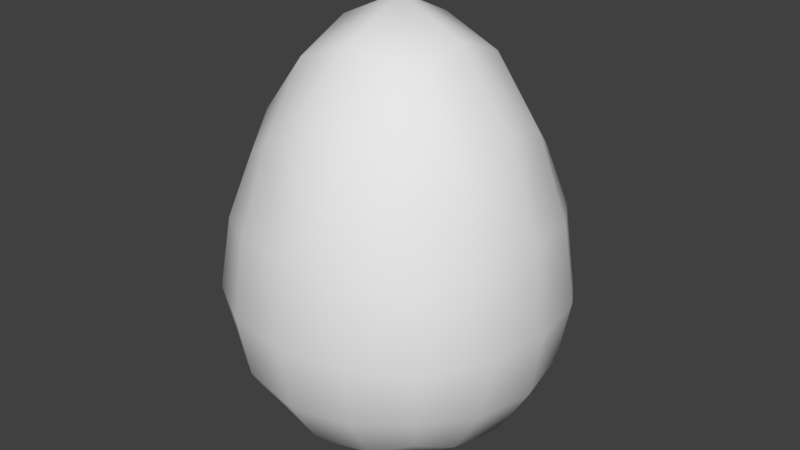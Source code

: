 # Source: egg.blend  (saved by Blender 2.78.0; exported with 4.5.12 LTS)
import bpy
from mathutils import Matrix  # noqa: F401  (used for matrix-valued properties, if any)

bpy.ops.wm.read_factory_settings(use_empty=True)
scene = bpy.context.scene
scene.name = 'Scene'

# ---- collections
col_collection_1 = bpy.data.collections.new('Collection 1'); scene.collection.children.link(col_collection_1)

# ---- materials (node trees are filled in below, after node groups)
mat_material = bpy.data.materials.new('Material')
mat_material.alpha_threshold = 0.0
mat_material.use_transparent_shadow = False
mat_material.roughness = 0.5
mat_material.line_color = (0.0, 0.0, 0.0, 1.0)

# ---- material node trees

# ---- world
world_world = bpy.data.worlds.new('World'); scene.world = world_world
world_world.color = (0.05088, 0.05088, 0.05088)
world_world.use_sun_shadow = False
world_world.sun_shadow_jitter_overblur = 0.0
world_world.cycles.sampling_method = 'MANUAL'

# ---- meshes
me_cube = bpy.data.meshes.new('Cube')
me_cube.from_pydata([(-5.405e-09, 8.476e-09, 0.05), (0.1204, -1.647e-08, 0.07027), (-3.171e-08, -0.1204, 0.07027), (-0.1204, 2.702e-08, 0.07027), (1.434e-08, 0.1204, 0.07027), (0.1121, 0.1121, 0.08935), (0.1121, -0.1121, 0.08935), (-0.1121, -0.1121, 0.08935), (-0.1121, 0.1121, 0.08935), (-6.624e-08, -8.946e-08, 0.8684), (-2.403e-08, 0.1204, 0.8116), (-0.1204, -4.461e-08, 0.8116), (-1.033e-07, -0.1204, 0.8116), (0.1204, -1.265e-07, 0.8116), (0.1121, 0.1121, 0.7684), (-0.1121, 0.1121, 0.7684), (-0.1121, -0.1121, 0.7684), (0.1121, -0.1121, 0.7684), (0.3016, -1.166e-07, 0.3561), (0.2814, 0.1204, 0.3554), (0.2814, -1.418e-07, 0.5139), (0.2814, -0.1204, 0.3554), (0.2814, -8.042e-08, 0.2312), (0.2623, 0.1121, 0.2396), (0.2623, 0.1121, 0.5012), (0.2623, -0.1121, 0.5012), (0.2623, -0.1121, 0.2396), (-1.166e-07, -0.3016, 0.3561), (0.1204, -0.2814, 0.3554), (-1.315e-07, -0.2814, 0.5139), (-0.1204, -0.2814, 0.3554), (-9.055e-08, -0.2814, 0.2312), (0.1121, -0.2623, 0.2396), (0.1121, -0.2623, 0.5012), (-0.1121, -0.2623, 0.5012), (-0.1121, -0.2623, 0.2396), (-0.3016, 3.838e-08, 0.3561), (-0.2814, -0.1204, 0.3554), (-0.2814, 2.447e-08, 0.5139), (-0.2814, 0.1204, 0.3554), (-0.2814, 4.237e-08, 0.2312), (-0.2623, -0.1121, 0.2396), (-0.2623, -0.1121, 0.5012), (-0.2623, 0.1121, 0.5012), (-0.2623, 0.1121, 0.2396), (5.527e-08, 0.3016, 0.3561), (0.1204, 0.2814, 0.3554), (5.016e-08, 0.2814, 0.2312), (-0.1204, 0.2814, 0.3554), (4.248e-08, 0.2814, 0.5139), (0.1121, 0.2623, 0.5012), (0.1121, 0.2623, 0.2396), (-0.1121, 0.2623, 0.2396), (-0.1121, 0.2623, 0.5012), (0.2057, 0.1037, 0.146), (0.2209, -4.653e-08, 0.1308), (0.2057, -0.1037, 0.146), (0.1037, 0.2057, 0.146), (3.385e-08, 0.2209, 0.1308), (-0.1037, 0.2057, 0.146), (0.2057, 0.2057, 0.2479), (0.2209, 0.2209, 0.3546), (0.2057, 0.2057, 0.488), (0.1037, -0.2057, 0.146), (-5.921e-08, -0.2209, 0.1308), (-0.1037, -0.2057, 0.146), (0.2057, -0.2057, 0.2479), (0.2209, -0.2209, 0.3546), (0.2057, -0.2057, 0.488), (-0.2057, -0.1037, 0.146), (-0.2209, 3.726e-08, 0.1308), (-0.2057, 0.1037, 0.146), (-0.2057, -0.2057, 0.2479), (-0.2209, -0.2209, 0.3546), (-0.2057, -0.2057, 0.488), (-0.2057, 0.2057, 0.2479), (-0.2209, 0.2209, 0.3546), (-0.2057, 0.2057, 0.488), (0.2057, 0.1037, 0.6536), (0.2209, -1.473e-07, 0.6787), (0.2057, -0.1037, 0.6536), (0.1037, 0.2057, 0.6536), (1.754e-08, 0.2209, 0.6787), (-0.1037, 0.2057, 0.6536), (0.1037, -0.2057, 0.6536), (-1.292e-07, -0.2209, 0.6787), (-0.1037, -0.2057, 0.6536), (-0.2057, -0.1037, 0.6536), (-0.2209, -3.995e-09, 0.6787), (-0.2057, 0.1037, 0.6536), (0.1749, 0.1749, 0.1768), (0.1749, -0.1749, 0.1768), (-0.1749, -0.1749, 0.1768), (-0.1749, 0.1749, 0.1768), (0.1749, 0.1749, 0.6036), (0.1749, -0.1749, 0.6036), (-0.1749, -0.1749, 0.6036), (-0.1749, 0.1749, 0.6036)], [], [(0, 4, 5, 1), (1, 5, 54, 55), (4, 58, 57, 5), (5, 57, 90, 54), (0, 1, 6, 2), (2, 6, 63, 64), (1, 55, 56, 6), (6, 56, 91, 63), (0, 2, 7, 3), (3, 7, 69, 70), (2, 64, 65, 7), (7, 65, 92, 69), (0, 3, 8, 4), (4, 8, 59, 58), (3, 70, 71, 8), (8, 71, 93, 59), (9, 13, 14, 10), (10, 14, 81, 82), (13, 79, 78, 14), (14, 78, 94, 81), (9, 10, 15, 11), (11, 15, 89, 88), (10, 82, 83, 15), (15, 83, 97, 89), (9, 11, 16, 12), (12, 16, 86, 85), (11, 88, 87, 16), (16, 87, 96, 86), (9, 12, 17, 13), (13, 17, 80, 79), (12, 85, 84, 17), (17, 84, 95, 80), (18, 22, 23, 19), (19, 23, 60, 61), (22, 55, 54, 23), (23, 54, 90, 60), (18, 19, 24, 20), (20, 24, 78, 79), (19, 61, 62, 24), (24, 62, 94, 78), (18, 20, 25, 21), (21, 25, 68, 67), (20, 79, 80, 25), (25, 80, 95, 68), (18, 21, 26, 22), (22, 26, 56, 55), (21, 67, 66, 26), (26, 66, 91, 56), (27, 31, 32, 28), (28, 32, 66, 67), (31, 64, 63, 32), (32, 63, 91, 66), (27, 28, 33, 29), (29, 33, 84, 85), (28, 67, 68, 33), (33, 68, 95, 84), (27, 29, 34, 30), (30, 34, 74, 73), (29, 85, 86, 34), (34, 86, 96, 74), (27, 30, 35, 31), (31, 35, 65, 64), (30, 73, 72, 35), (35, 72, 92, 65), (36, 40, 41, 37), (37, 41, 72, 73), (40, 70, 69, 41), (41, 69, 92, 72), (36, 37, 42, 38), (38, 42, 87, 88), (37, 73, 74, 42), (42, 74, 96, 87), (36, 38, 43, 39), (39, 43, 77, 76), (38, 88, 89, 43), (43, 89, 97, 77), (36, 39, 44, 40), (40, 44, 71, 70), (39, 76, 75, 44), (44, 75, 93, 71), (45, 49, 50, 46), (46, 50, 62, 61), (49, 82, 81, 50), (50, 81, 94, 62), (45, 46, 51, 47), (47, 51, 57, 58), (46, 61, 60, 51), (51, 60, 90, 57), (45, 47, 52, 48), (48, 52, 75, 76), (47, 58, 59, 52), (52, 59, 93, 75), (45, 48, 53, 49), (49, 53, 83, 82), (48, 76, 77, 53), (53, 77, 97, 83)])
me_cube.polygons.foreach_set('use_smooth', [True] * 96)
me_cube.materials.append(mat_material)
me_cube.use_remesh_preserve_volume = False
me_cube.use_remesh_preserve_attributes = False
me_cube.use_mirror_vertex_groups = False
me_cube.update()

# ---- objects
ob_cube = bpy.data.objects.new('Cube', me_cube)

# ---- transforms, parenting, visibility, modifiers, constraints
ob_cube.location = (0.0, 0.0, 0.0)
ob_cube.lock_rotations_4d = False
ob_cube.empty_display_type = 'ARROWS'
ob_cube.lineart.crease_threshold = 0.0

# ---- collection membership
col_collection_1.objects.link(ob_cube)

# ---- scene / render settings (as saved in the file)
scene.frame_start = 1; scene.frame_end = 250; scene.frame_set(1)
scene.render.engine = 'BLENDER_EEVEE_NEXT'
scene.render.resolution_percentage = 50
scene.render.dither_intensity = 0.0
scene.cycles.use_denoising = False
scene.cycles.samples = 128
scene.cycles.sampling_pattern = 'TABULATED_SOBOL'
scene.cycles.light_sampling_threshold = 0.0
scene.cycles.use_adaptive_sampling = False
scene.cycles.use_light_tree = False
scene.cycles.blur_glossy = 0.0
scene.cycles.sample_clamp_indirect = 0.0
scene.view_settings.view_transform = 'Standard'
bpy.context.view_layer.update()

# ---- added for rendering (the .blend has no active camera and no usable light): camera, sun
cam_auto = bpy.data.cameras.new('AutoCamera')
cam_auto.lens = 50.0
cam_auto.sensor_width = 36.0
cam_auto.clip_end = 1000.0
ob_auto_camera = bpy.data.objects.new('AutoCamera', cam_auto)
scene.collection.objects.link(ob_auto_camera)
ob_auto_camera.location = (1.09383, -1.3126, 1.33427)
ob_auto_camera.rotation_euler = (1.09748, -7.21219e-08, 0.694738)
scene.camera = ob_auto_camera
light_auto_sun = bpy.data.lights.new('AutoSun', 'SUN')
light_auto_sun.energy = 3.0
light_auto_sun.angle = 0.0523599
ob_auto_sun = bpy.data.objects.new('AutoSun', light_auto_sun)
scene.collection.objects.link(ob_auto_sun)
ob_auto_sun.rotation_euler = (0.872665, 0.174533, 0.523599)
bpy.context.view_layer.update()
